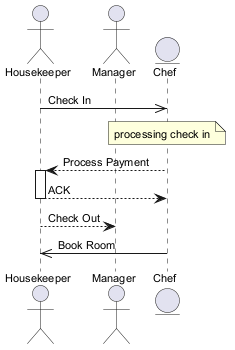

The diagram above was rendered by PlantUML. Its source (embedded in the PNG):
@startuml
skinparam backgroundColor #FFFFFF
skinparam classBackgroundColor #F1F8E9
skinparam classBorderColor #33691E
skinparam defaultFontSize 11
actor "Housekeeper" as H
actor "Manager" as M
entity "Chef" as C
H ->> C : Check In
note over C : processing check in
C --> H : Process Payment
activate H
H --> C : ACK
deactivate H
H --> M : Check Out
C ->> H : Book Room
@enduml